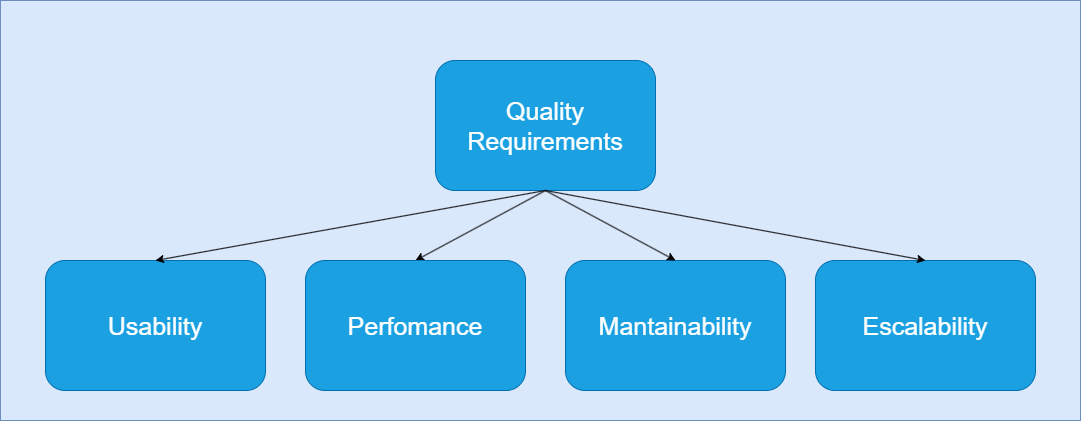

The diagram above was exported from draw.io. Its source (the exported page's mxGraphModel, read from the mxfile embedded in the PNG):
<mxGraphModel dx="1229" dy="904" grid="1" gridSize="10" guides="1" tooltips="1" connect="1" arrows="1" fold="1" page="1" pageScale="1" pageWidth="1169" pageHeight="827" math="0" shadow="0">
  <root>
    <mxCell id="0" />
    <mxCell id="1" parent="0" />
    <mxCell id="15" value="" style="rounded=0;whiteSpace=wrap;html=1;fillColor=#dae8fc;strokeColor=#6c8ebf;" parent="1" vertex="1">
      <mxGeometry width="1080" height="420" as="geometry" />
    </mxCell>
    <mxCell id="17" style="edgeStyle=none;html=1;exitX=0.5;exitY=1;exitDx=0;exitDy=0;entryX=0.5;entryY=0;entryDx=0;entryDy=0;" parent="1" source="2" target="5" edge="1">
      <mxGeometry relative="1" as="geometry" />
    </mxCell>
    <mxCell id="2" value="Quality Requirements" style="rounded=1;whiteSpace=wrap;html=1;fontSize=25;fillColor=#1ba1e2;fontColor=#ffffff;strokeColor=#006EAF;" parent="1" vertex="1">
      <mxGeometry x="435" y="60" width="220" height="130" as="geometry" />
    </mxCell>
    <mxCell id="4" value="Usability" style="rounded=1;whiteSpace=wrap;html=1;fontSize=25;fillColor=#1ba1e2;fontColor=#ffffff;strokeColor=#006EAF;" parent="1" vertex="1">
      <mxGeometry x="45" y="260" width="220" height="130" as="geometry" />
    </mxCell>
    <mxCell id="5" value="Perfomance" style="rounded=1;whiteSpace=wrap;html=1;fontSize=25;fillColor=#1ba1e2;fontColor=#ffffff;strokeColor=#006EAF;" parent="1" vertex="1">
      <mxGeometry x="305" y="260" width="220" height="130" as="geometry" />
    </mxCell>
    <mxCell id="6" value="Mantainability" style="rounded=1;whiteSpace=wrap;html=1;fontSize=25;fillColor=#1ba1e2;fontColor=#ffffff;strokeColor=#006EAF;" parent="1" vertex="1">
      <mxGeometry x="565" y="260" width="220" height="130" as="geometry" />
    </mxCell>
    <mxCell id="16" value="Escalability" style="rounded=1;whiteSpace=wrap;html=1;fontSize=25;fillColor=#1ba1e2;fontColor=#ffffff;strokeColor=#006EAF;" parent="1" vertex="1">
      <mxGeometry x="815" y="260" width="220" height="130" as="geometry" />
    </mxCell>
    <mxCell id="22" style="edgeStyle=none;html=1;exitX=0.5;exitY=1;exitDx=0;exitDy=0;entryX=0.5;entryY=0;entryDx=0;entryDy=0;" parent="1" source="2" target="6" edge="1">
      <mxGeometry relative="1" as="geometry" />
    </mxCell>
    <mxCell id="23" style="edgeStyle=none;html=1;exitX=0.5;exitY=1;exitDx=0;exitDy=0;entryX=0.5;entryY=0;entryDx=0;entryDy=0;" parent="1" source="2" target="16" edge="1">
      <mxGeometry relative="1" as="geometry" />
    </mxCell>
    <mxCell id="24" style="edgeStyle=none;html=1;exitX=0.5;exitY=1;exitDx=0;exitDy=0;entryX=0.5;entryY=0;entryDx=0;entryDy=0;" parent="1" source="2" target="4" edge="1">
      <mxGeometry relative="1" as="geometry" />
    </mxCell>
  </root>
</mxGraphModel>